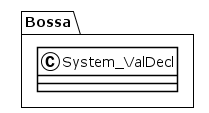

The diagram above was rendered by PlantUML. Its source (embedded in the PNG):
@startuml
!theme plain
package Bossa {
class System_ValDecl {
}
}
@enduml